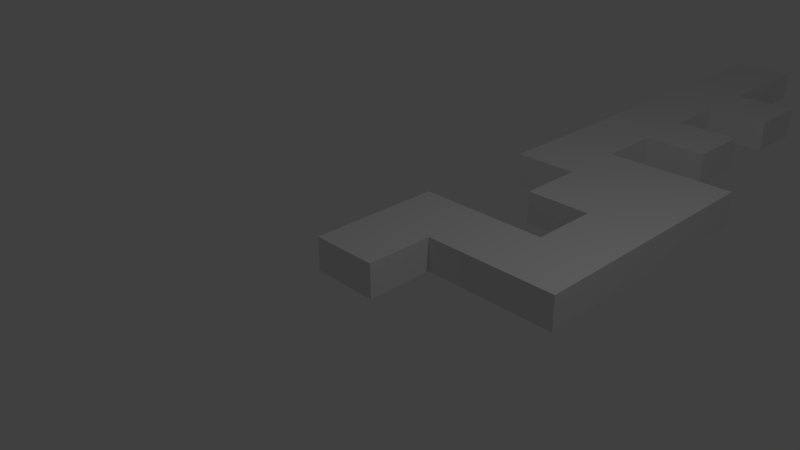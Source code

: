 # Source: Level10.blend  (saved by Blender 2.73.0; exported with 4.5.12 LTS)
import bpy
from mathutils import Matrix  # noqa: F401  (used for matrix-valued properties, if any)

bpy.ops.wm.read_factory_settings(use_empty=True)
scene = bpy.context.scene
scene.name = 'Scene'

# ---- collections
col_collection_1 = bpy.data.collections.new('Collection 1'); scene.collection.children.link(col_collection_1)

# ---- materials (node trees are filled in below, after node groups)
mat_material = bpy.data.materials.new('Material')
mat_material.alpha_threshold = 0.0
mat_material.use_transparent_shadow = False
mat_material.roughness = 0.5
mat_material.line_color = (0.0, 0.0, 0.0, 1.0)

# ---- material node trees

# ---- world
world_world = bpy.data.worlds.new('World'); scene.world = world_world
world_world.color = (0.05088, 0.05088, 0.05088)
world_world.use_sun_shadow = False
world_world.sun_shadow_jitter_overblur = 0.0
world_world.cycles.sampling_method = 'MANUAL'
world_world.cycles.sample_map_resolution = 256

# ---- cameras
cam_camera = bpy.data.cameras.new('Camera')
cam_camera.clip_end = 100.0
cam_camera.lens = 35.0
cam_camera.sensor_width = 32.0
cam_camera.sensor_height = 18.0
cam_camera.ortho_scale = 7.314
cam_camera.dof.focus_distance = 0.0
cam_camera.dof.aperture_fstop = 128.0

# ---- lights
light_lamp = bpy.data.lights.new('Lamp', 'POINT')
light_lamp.transmission_factor = 0.0
light_lamp.cutoff_distance = 30.0
light_lamp.energy = 100.0
light_lamp.shadow_buffer_clip_start = 1.001
light_lamp.shadow_soft_size = 0.1
light_lamp.shadow_maximum_resolution = 0.006
light_lamp.use_absolute_resolution = True
light_lamp.cycles.use_multiple_importance_sampling = False

# ---- meshes
me_cube = bpy.data.meshes.new('Cube')
me_cube.from_pydata([(1.0, 1.0, -1.0), (1.0, -1.0, -1.0), (-1.0, -1.0, -1.0), (-1.0, 1.0, -1.0), (1.0, 1.0, 1.0), (1.0, -1.0, 1.0), (-1.0, -1.0, 1.0), (-1.0, 1.0, 1.0), (1.0, 3.0, -1.0), (-1.0, 3.0, -1.0), (1.0, 3.0, 1.0), (-1.0, 3.0, 1.0), (5.0, 1.0, -1.0), (5.0, 1.0, 1.0), (5.0, 3.0, -1.0), (5.0, 3.0, 1.0), (3.0, 1.0, -1.0), (3.0, 3.0, -1.0), (3.0, 3.0, 1.0), (3.0, 1.0, 1.0), (5.0, 5.0, -1.0), (5.0, 5.0, 1.0), (3.0, 5.0, -1.0), (3.0, 5.0, 1.0), (5.0, 9.0, -1.0), (5.0, 9.0, 1.0), (3.0, 9.0, -1.0), (3.0, 9.0, 1.0), (1.0, 5.0, -1.0), (1.0, 5.0, 1.0), (1.0, 9.0, -1.0), (1.0, 9.0, 1.0), (3.0, 7.0, -1.0), (3.0, 7.0, 1.0), (5.0, 7.0, 1.0), (5.0, 7.0, -1.0), (1.0, 7.0, -1.0), (1.0, 7.0, 1.0), (-1.0, 9.0, -1.0), (-1.0, 9.0, 1.0), (-1.0, 7.0, -1.0), (-1.0, 7.0, 1.0), (1.0, 11.0, -1.0), (1.0, 11.0, 1.0), (-1.0, 11.0, -1.0), (-1.0, 11.0, 1.0), (1.0, 13.0, -1.0), (1.0, 13.0, 1.0), (-1.0, 13.0, -1.0), (-1.0, 13.0, 1.0), (1.0, 15.0, -1.0), (1.0, 15.0, 1.0), (-1.0, 15.0, -1.0), (-1.0, 15.0, 1.0), (1.0, 17.0, -1.0), (1.0, 17.0, 1.0), (-1.0, 17.0, -1.0), (-1.0, 17.0, 1.0), (1.0, 21.0, -1.0), (1.0, 21.0, 1.0), (-1.0, 21.0, -1.0), (-1.0, 21.0, 1.0), (3.0, 11.0, -1.0), (3.0, 11.0, 1.0), (3.0, 13.0, -1.0), (3.0, 13.0, 1.0), (3.0, 15.0, -1.0), (3.0, 15.0, 1.0), (3.0, 17.0, -1.0), (3.0, 17.0, 1.0)], [], [(0, 1, 2, 3), (4, 7, 6, 5), (0, 4, 5, 1), (1, 5, 6, 2), (2, 6, 7, 3), (7, 4, 10, 11), (9, 11, 10, 8), (3, 7, 11, 9), (16, 17, 14, 12), (0, 3, 9, 8), (13, 12, 14, 15), (18, 19, 13, 15), (17, 18, 23, 22), (19, 16, 12, 13), (4, 0, 16, 19), (8, 10, 18, 17), (10, 4, 19, 18), (0, 8, 17, 16), (33, 27, 31, 37), (18, 15, 21, 23), (14, 17, 22, 20), (15, 14, 20, 21), (26, 27, 25, 24), (33, 34, 25, 27), (35, 32, 26, 24), (34, 35, 24, 25), (36, 37, 41, 40), (32, 22, 28, 36), (27, 26, 30, 31), (22, 23, 29, 28), (26, 32, 36, 30), (28, 29, 37, 36), (21, 20, 35, 34), (20, 22, 32, 35), (23, 21, 34, 33), (23, 33, 37, 29), (40, 41, 39, 38), (30, 36, 40, 38), (37, 31, 39, 41), (39, 31, 43, 45), (45, 43, 47, 49), (30, 38, 44, 42), (38, 39, 45, 44), (31, 30, 42, 43), (49, 47, 51, 53), (42, 44, 48, 46), (44, 45, 49, 48), (55, 51, 67, 69), (53, 51, 55, 57), (46, 48, 52, 50), (48, 49, 53, 52), (47, 46, 50, 51), (57, 55, 59, 61), (50, 52, 56, 54), (52, 53, 57, 56), (50, 54, 68, 66), (59, 58, 60, 61), (54, 56, 60, 58), (56, 57, 61, 60), (55, 54, 58, 59), (63, 62, 64, 65), (67, 66, 68, 69), (54, 55, 69, 68), (51, 50, 66, 67), (42, 46, 64, 62), (47, 43, 63, 65), (46, 47, 65, 64), (43, 42, 62, 63)])
me_cube.materials.append(mat_material)
me_cube.use_remesh_preserve_volume = False
me_cube.use_remesh_preserve_attributes = False
me_cube.use_mirror_vertex_groups = False
me_cube.update()

# ---- objects
ob_cube = bpy.data.objects.new('Cube', me_cube)
ob_lamp = bpy.data.objects.new('Lamp', light_lamp)
ob_camera = bpy.data.objects.new('Camera', cam_camera)

# ---- transforms, parenting, visibility, modifiers, constraints
ob_cube.location = (0.0, 0.0, 0.0)
ob_cube.scale = (0.5, 0.5, 0.25)
ob_cube.lock_rotations_4d = False
ob_cube.empty_display_type = 'ARROWS'
ob_cube.lineart.crease_threshold = 0.0
ob_lamp.location = (4.076, 1.005, 5.904)
ob_lamp.rotation_euler = (0.6503, 0.05522, 1.866)
ob_lamp.lock_rotations_4d = False
ob_lamp.empty_display_type = 'ARROWS'
ob_lamp.color = (0.0, 0.0, 0.0, 0.0)
ob_lamp.lineart.crease_threshold = 0.0
ob_camera.location = (7.481, -6.508, 5.344)
ob_camera.rotation_euler = (1.109, 0.01082, 0.8149)
ob_camera.lock_rotations_4d = False
ob_camera.empty_display_type = 'ARROWS'
ob_camera.color = (0.0, 0.0, 0.0, 0.0)
ob_camera.display_type = 'WIRE'
ob_camera.lineart.crease_threshold = 0.0

# ---- collection membership
col_collection_1.objects.link(ob_cube)
col_collection_1.objects.link(ob_lamp)
col_collection_1.objects.link(ob_camera)

# ---- scene / render settings (as saved in the file)
scene.camera = ob_camera
scene.frame_start = 1; scene.frame_end = 250; scene.frame_set(1)
scene.render.engine = 'BLENDER_EEVEE_NEXT'
scene.render.resolution_percentage = 50
scene.render.dither_intensity = 0.0
scene.cycles.use_denoising = False
scene.cycles.samples = 10
scene.cycles.sampling_pattern = 'TABULATED_SOBOL'
scene.cycles.light_sampling_threshold = 0.0
scene.cycles.use_adaptive_sampling = False
scene.cycles.use_light_tree = False
scene.cycles.blur_glossy = 0.0
scene.cycles.pixel_filter_type = 'GAUSSIAN'
scene.cycles.sample_clamp_indirect = 0.0
scene.view_settings.view_transform = 'Standard'
bpy.context.view_layer.update()
